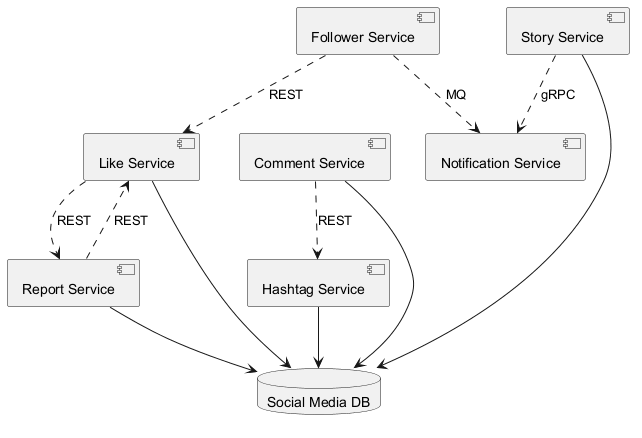

The diagram above was rendered by PlantUML. Its source (embedded in the PNG):
@startuml
skinparam monochrome true
component "Notification Service" as C_NotificationService
component "Follower Service" as C_FollowerService
component "Comment Service" as C_CommentService
component "Like Service" as C_LikeService
component "Story Service" as C_StoryService
component "Report Service" as C_ReportService
component "Hashtag Service" as C_HashtagService
database "Social Media DB" as DB_social_media
C_CommentService --> DB_social_media
C_LikeService --> DB_social_media
C_StoryService --> DB_social_media
C_ReportService --> DB_social_media
C_HashtagService --> DB_social_media
C_FollowerService ..> C_LikeService : REST
C_LikeService ..> C_ReportService : REST
C_CommentService ..> C_HashtagService : REST
C_FollowerService ..> C_NotificationService : MQ
C_ReportService ..> C_LikeService : REST
C_StoryService ..> C_NotificationService : gRPC
@enduml